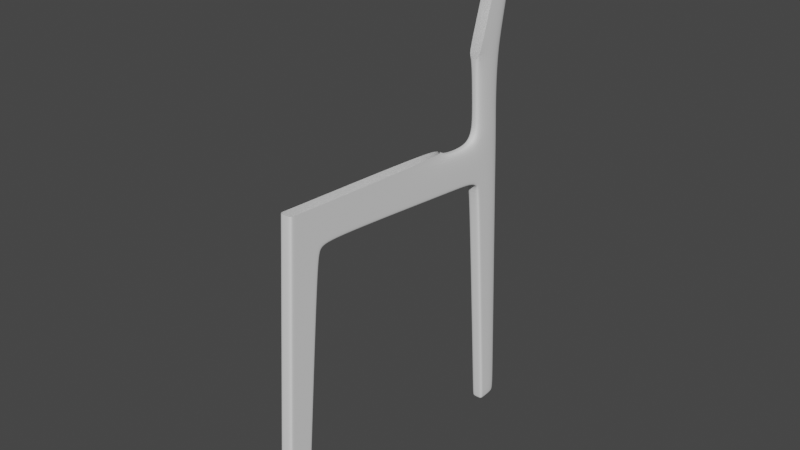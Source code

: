 # Source: chair.blend  (saved by Blender 3.6.11; exported with 4.5.12 LTS)
import bpy
from mathutils import Matrix  # noqa: F401  (used for matrix-valued properties, if any)

bpy.ops.wm.read_factory_settings(use_empty=True)
scene = bpy.context.scene
scene.name = 'Scene'

# ---- collections
col_collection = bpy.data.collections.new('Collection'); scene.collection.children.link(col_collection)

# ---- world
world_world = bpy.data.worlds.new('World'); scene.world = world_world
world_world.use_nodes = True; world_world.node_tree.nodes.clear()
_N = world_world.node_tree.nodes; _L = world_world.node_tree.links
n0 = _N.new('ShaderNodeOutputWorld'); n0.name = 'World Output'; n0.location = (300, 300)
n1 = _N.new('ShaderNodeBackground'); n1.name = 'Background'; n1.location = (10, 300)
n1.inputs[0].default_value = (0.05088, 0.05088, 0.05088, 1.0)
_L.new(n1.outputs[0], n0.inputs[0])
n0.is_active_output = True
world_world.color = (0.05088, 0.05088, 0.05088)
world_world.use_sun_shadow = False
world_world.sun_shadow_jitter_overblur = 0.0

# ---- meshes
me_cube_001 = bpy.data.meshes.new('Cube.001')
me_cube_001.from_pydata([(1.182, -1.118, -1.118), (1.116, 0.5781, 26.57), (1.182, 0.9307, -1.118), (1.113, 3.166, 26.42), (1.116, 3.357, 23.09), (1.116, 0.412, 23.86), (1.116, 17.3, 25.64), (1.116, 17.88, 21.94), (1.116, 4.532, 23.33), (1.116, 4.808, 26.33), (1.12, 3.046, 22.24), (1.12, 0.3215, 22.39), (1.116, 17.91, 22.26), (1.116, 4.557, 23.6), (1.182, 0.7475, -1.118), (1.12, 2.802, 22.25), (1.116, 3.101, 23.4), (0.0, 0.9307, -1.118), (1.181, 0.7864, -0.6762), (0.0, -1.118, -1.118), (0.0, 0.5781, 26.57), (0.0, 0.412, 23.86), (0.0, 3.357, 23.09), (0.0, 17.3, 25.64), (0.0, 17.88, 21.94), (1.181, -1.091, -0.6736), (0.0, 4.532, 23.33), (0.0, 3.046, 22.24), (0.0, 0.3215, 22.39), (1.116, 20.88, 21.67), (0.0, 0.7475, -1.118), (1.12, 0.6328, 22.37), (1.182, -0.8837, -1.118), (1.116, 0.9028, 26.55), (1.116, 0.7494, 23.81), (1.181, 0.9707, -0.6765), (0.0, -0.8837, -1.118), (0.0, -1.091, -0.6736), (0.0, 0.9707, -0.6765), (1.181, -0.855, -0.674), (1.116, 4.758, 25.79), (1.116, 18.2, 25.09), (1.114, 3.153, 25.82), (1.116, 0.545, 26.03), (0.0, 18.2, 25.09), (0.0, 0.545, 26.03), (1.116, 0.8723, 26.01), (0.0, 21.67, 25.53), (1.116, 21.77, 21.26), (1.116, 22.04, 21.44), (1.116, 21.67, 25.53), (-3.428e-16, 21.77, 21.26), (1.116, 20.92, 21.99), (0.0, 20.88, 21.67), (1.116, 20.77, 24.95), (0.0, 20.77, 24.95), (1.116, 22.01, 20.63), (0.0, 22.01, 20.63), (1.116, 22.32, 20.71), (1.116, 23.6, -0.5666), (0.0, 21.63, 29.62), (0.0, 21.82, 26.75), (0.0, 21.47, 32.05), (1.116, 24.54, 25.55), (1.116, 24.72, 20.93), (1.116, 24.7, 21.86), (0.0, 24.7, 21.86), (0.0, 24.54, 25.55), (0.0, 24.72, 20.93), (0.0, 23.6, -0.5666), (1.116, 23.92, -0.5666), (1.071, 21.82, 26.75), (1.116, 25.67, -0.5666), (0.0, 25.67, -0.5666), (0.0, 23.6, -1.096), (1.116, 23.6, -1.096), (1.116, 23.92, -1.096), (0.0, 23.92, -1.096), (1.116, 25.67, -1.096), (0.0, 25.67, -1.096), (1.071, 24.46, 26.76), (0.0, 24.46, 26.76), (1.058, 24.35, 29.64), (1.058, 21.63, 29.62), (0.0, 24.35, 29.64), (0.0, 24.65, 33.57), (1.071, 21.47, 32.05), (1.071, 24.45, 31.79), (0.0, 24.45, 31.79), (1.071, 24.5, 41.64), (1.071, 26.25, 41.26), (-3.768e-06, 26.25, 41.26), (1.071, 24.65, 33.57), (1.071, 22.07, 33.94), (0.0, 25.02, 43.37), (1.071, 25.02, 43.37), (1.071, 25.93, 42.64), (0.0, 25.93, 42.64)], [], [(46, 33, 1, 43), (36, 32, 0, 19), (31, 34, 5, 11), (27, 22, 4, 10), (44, 23, 6, 41), (32, 39, 25, 0), (13, 8, 7, 12), (16, 4, 8, 13), (2, 35, 18, 14), (38, 27, 10, 35), (39, 31, 11, 25), (42, 16, 13, 40), (40, 13, 12, 41), (56, 57, 69, 59), (35, 10, 15, 18), (10, 4, 16, 15), (17, 2, 14, 30), (25, 11, 28, 37), (4, 22, 26, 8), (8, 26, 24, 7), (11, 5, 21, 28), (0, 25, 37, 19), (43, 1, 20, 45), (14, 18, 39, 32), (18, 15, 31, 39), (15, 16, 34, 31), (30, 14, 32, 36), (42, 3, 33, 46), (17, 38, 35, 2), (16, 42, 46, 34), (5, 43, 45, 21), (9, 40, 41, 6), (3, 42, 40, 9), (49, 48, 56, 58), (34, 46, 43, 5), (41, 12, 52, 54), (7, 24, 53, 29), (12, 7, 29, 52), (44, 41, 54, 55), (58, 56, 59, 70), (29, 53, 51, 48), (52, 29, 48, 49), (55, 54, 50, 47), (54, 52, 49, 50), (64, 58, 70, 72), (49, 58, 64, 65), (50, 49, 65, 63), (47, 50, 71, 61), (68, 64, 72, 73), (48, 51, 57, 56), (66, 65, 64, 68), (66, 67, 63, 65), (70, 59, 75, 76), (72, 70, 76, 78), (73, 72, 78, 79), (59, 69, 74, 75), (74, 77, 76, 75), (76, 77, 79, 78), (61, 71, 83, 60), (71, 80, 82, 83), (63, 67, 81, 80), (50, 63, 80, 71), (60, 83, 86, 62), (80, 81, 84, 82), (93, 92, 90, 89), (92, 85, 91, 90), (83, 82, 87, 86), (82, 84, 88, 87), (89, 90, 96, 95), (90, 91, 97, 96), (87, 88, 85, 92), (86, 87, 92, 93), (94, 95, 96, 97)])
_uv = me_cube_001.uv_layers.new(name='UVMap')
_uv.uv.foreach_set('vector', [0.6201, 0.7207, 0.625, 0.7207, 0.625, 0.75, 0.6201, 0.75, 0.25, 0.7214, 0.375, 0.7214, 0.375, 0.75, 0.25, 0.75, 0.5872, 0.7214, 0.6005, 0.7206, 0.6005, 0.75, 0.5872, 0.75, 0.5872, 0.375, 0.5984, 0.375, 0.5984, 0.5, 0.5872, 0.5, 0.6202, 0.375, 0.625, 0.375, 0.625, 0.5, 0.6202, 0.5, 0.375, 0.7214, 0.379, 0.7214, 0.379, 0.75, 0.375, 0.75, 0.6008, 0.5, 0.5984, 0.5, 0.5984, 0.5, 0.6008, 0.5, 0.6, 0.5158, 0.5984, 0.5, 0.5984, 0.5, 0.6008, 0.5, 0.375, 0.5, 0.379, 0.5, 0.379, 0.5224, 0.375, 0.5224, 0.379, 0.375, 0.5872, 0.375, 0.5872, 0.5, 0.379, 0.5, 0.379, 0.7214, 0.5872, 0.7214, 0.5872, 0.75, 0.379, 0.75, 0.62, 0.5167, 0.6, 0.5158, 0.6008, 0.5, 0.6202, 0.5, 0.6202, 0.5, 0.6008, 0.5, 0.6008, 0.5, 0.6202, 0.5, 0.5984, 0.5, 0.5984, 0.375, 0.5984, 0.375, 0.5984, 0.5, 0.379, 0.5, 0.5872, 0.5, 0.5872, 0.5224, 0.379, 0.5224, 0.5872, 0.5, 0.5984, 0.5, 0.6, 0.5158, 0.5872, 0.5224, 0.25, 0.5, 0.375, 0.5, 0.375, 0.5224, 0.25, 0.5224, 0.379, 0.75, 0.5872, 0.75, 0.5872, 0.875, 0.379, 0.875, 0.5984, 0.5, 0.5984, 0.375, 0.5984, 0.375, 0.5984, 0.5, 0.5984, 0.5, 0.5984, 0.375, 0.5984, 0.375, 0.5984, 0.5, 0.5872, 0.75, 0.6005, 0.75, 0.6005, 0.875, 0.5872, 0.875, 0.375, 0.75, 0.379, 0.75, 0.379, 0.875, 0.375, 0.875, 0.6201, 0.75, 0.625, 0.75, 0.625, 0.875, 0.6201, 0.875, 0.375, 0.5224, 0.379, 0.5224, 0.379, 0.7214, 0.375, 0.7214, 0.379, 0.5224, 0.5872, 0.5224, 0.5872, 0.7214, 0.379, 0.7214, 0.5872, 0.5224, 0.6, 0.5158, 0.6005, 0.7206, 0.5872, 0.7214, 0.25, 0.5224, 0.375, 0.5224, 0.375, 0.7214, 0.25, 0.7214, 0.62, 0.5167, 0.625, 0.5169, 0.625, 0.7207, 0.6201, 0.7207, 0.375, 0.375, 0.379, 0.375, 0.379, 0.5, 0.375, 0.5, 0.6, 0.5158, 0.62, 0.5167, 0.6201, 0.7207, 0.6005, 0.7206, 0.6005, 0.75, 0.6201, 0.75, 0.6201, 0.875, 0.6005, 0.875, 0.625, 0.5, 0.6202, 0.5, 0.6202, 0.5, 0.625, 0.5, 0.625, 0.5169, 0.62, 0.5167, 0.6202, 0.5, 0.625, 0.5, 0.6008, 0.5, 0.5984, 0.5, 0.5984, 0.5, 0.6008, 0.5, 0.6005, 0.7206, 0.6201, 0.7207, 0.6201, 0.75, 0.6005, 0.75, 0.6202, 0.5, 0.6008, 0.5, 0.6008, 0.5, 0.6202, 0.5, 0.5984, 0.5, 0.5984, 0.375, 0.5984, 0.375, 0.5984, 0.5, 0.6008, 0.5, 0.5984, 0.5, 0.5984, 0.5, 0.6008, 0.5, 0.6202, 0.375, 0.6202, 0.5, 0.6202, 0.5, 0.6202, 0.375, 0.6008, 0.5, 0.5984, 0.5, 0.5984, 0.5, 0.6008, 0.5, 0.5984, 0.5, 0.5984, 0.375, 0.5984, 0.375, 0.5984, 0.5, 0.6008, 0.5, 0.5984, 0.5, 0.5984, 0.5, 0.6008, 0.5, 0.6202, 0.375, 0.6202, 0.5, 0.6202, 0.5, 0.6202, 0.375, 0.6202, 0.5, 0.6008, 0.5, 0.6008, 0.5, 0.6202, 0.5, 0.6008, 0.5, 0.6008, 0.5, 0.6008, 0.5, 0.6008, 0.5, 0.6008, 0.5, 0.6008, 0.5, 0.6008, 0.5, 0.6008, 0.5, 0.6202, 0.5, 0.6008, 0.5, 0.6008, 0.5, 0.6202, 0.5, 0.6202, 0.375, 0.6202, 0.5, 0.6202, 0.5, 0.6202, 0.375, 0.6008, 0.375, 0.6008, 0.5, 0.6008, 0.5, 0.6008, 0.375, 0.5984, 0.5, 0.5984, 0.375, 0.5984, 0.375, 0.5984, 0.5, 0.6008, 0.375, 0.6008, 0.5, 0.6008, 0.5, 0.6008, 0.375, 0.6008, 0.375, 0.6202, 0.375, 0.6202, 0.5, 0.6008, 0.5, 0.6008, 0.5, 0.5984, 0.5, 0.5984, 0.5, 0.6008, 0.5, 0.6008, 0.5, 0.6008, 0.5, 0.6008, 0.5, 0.6008, 0.5, 0.6008, 0.375, 0.6008, 0.5, 0.6008, 0.5, 0.6008, 0.375, 0.5984, 0.5, 0.5984, 0.375, 0.5984, 0.375, 0.5984, 0.5, 0.5984, 0.375, 0.6008, 0.375, 0.6008, 0.5, 0.5984, 0.5, 0.6008, 0.5, 0.6008, 0.375, 0.6008, 0.375, 0.6008, 0.5, 0.6202, 0.375, 0.6202, 0.5, 0.6202, 0.5, 0.6202, 0.375, 0.6202, 0.5, 0.6202, 0.5, 0.6202, 0.5, 0.6202, 0.5, 0.6202, 0.5, 0.6202, 0.375, 0.6202, 0.375, 0.6202, 0.5, 0.6202, 0.5, 0.6202, 0.5, 0.6202, 0.5, 0.6202, 0.5, 0.6202, 0.375, 0.6202, 0.5, 0.6202, 0.5, 0.6202, 0.375, 0.6202, 0.5, 0.6202, 0.375, 0.6202, 0.375, 0.6202, 0.5, 0.6202, 0.5, 0.6202, 0.5, 0.6202, 0.5, 0.6202, 0.5, 0.6202, 0.5, 0.6202, 0.375, 0.6202, 0.375, 0.6202, 0.5, 0.6202, 0.5, 0.6202, 0.5, 0.6202, 0.5, 0.6202, 0.5, 0.6202, 0.5, 0.6202, 0.375, 0.6202, 0.375, 0.6202, 0.5, 0.6202, 0.5, 0.6202, 0.5, 0.6202, 0.5, 0.6202, 0.5, 0.6202, 0.5, 0.6202, 0.375, 0.6202, 0.375, 0.6202, 0.5, 0.6202, 0.5, 0.6202, 0.375, 0.6202, 0.375, 0.6202, 0.5, 0.6202, 0.5, 0.6202, 0.5, 0.6202, 0.5, 0.6202, 0.5, 0.6202, 0.375, 0.6202, 0.5, 0.6202, 0.5, 0.6202, 0.375])
me_cube_001.update()

# ---- objects
ob_empty = bpy.data.objects.new('Empty', None)
ob_empty_001 = bpy.data.objects.new('Empty.001', None)
ob_empty_002 = bpy.data.objects.new('Empty.002', None)
ob_cube = bpy.data.objects.new('Cube', me_cube_001)

# ---- transforms, parenting, visibility, modifiers, constraints
ob_empty.location = (0.0, 0.0, 0.0)
ob_empty.empty_display_type = 'IMAGE'
ob_empty.empty_display_size = 5.0
ob_empty.use_empty_image_alpha = True
ob_empty.color = (1.0, 1.0, 1.0, 0.5)
ob_empty_001.location = (0.0, 2.473, 2.033)
ob_empty_001.rotation_euler = (1.571, -0.0, -0.0)
ob_empty_001.empty_display_type = 'IMAGE'
ob_empty_001.empty_display_size = 5.0
ob_empty_001.use_empty_image_alpha = True
ob_empty_001.color = (1.0, 1.0, 1.0, 0.5)
ob_empty_002.location = (-2.506, 0.0, 2.034)
ob_empty_002.rotation_euler = (1.571, -0.0, 1.571)
ob_empty_002.empty_display_type = 'IMAGE'
ob_empty_002.empty_display_size = 5.0
ob_empty_002.use_empty_image_alpha = True
ob_empty_002.color = (1.0, 1.0, 1.0, 0.5)
ob_cube.location = (1.267, -1.066, 0.09444)
ob_cube.scale = (0.03969, 0.08452, 0.08452)
_m = ob_cube.modifiers.new('Mirror', 'MIRROR')
_m.use_clip = True
_m = ob_cube.modifiers.new('Subdivision', 'SUBSURF')
_m.levels = 3
_m.render_levels = 3

# ---- collection membership
col_collection.objects.link(ob_empty)
col_collection.objects.link(ob_empty_001)
col_collection.objects.link(ob_empty_002)
col_collection.objects.link(ob_cube)

# ---- scene / render settings (as saved in the file)
scene.frame_start = 1; scene.frame_end = 250; scene.frame_set(0)
scene.render.engine = 'BLENDER_EEVEE_NEXT'
scene.cycles.sampling_pattern = 'TABULATED_SOBOL'
scene.view_settings.view_transform = 'Filmic'
bpy.context.view_layer.update()

# ---- added for rendering (the .blend has no active camera and no usable light): camera, sun
cam_auto = bpy.data.cameras.new('AutoCamera')
cam_auto.lens = 50.0
cam_auto.sensor_width = 36.0
cam_auto.clip_end = 1000.0
ob_auto_camera = bpy.data.objects.new('AutoCamera', cam_auto)
scene.collection.objects.link(ob_auto_camera)
ob_auto_camera.location = (5.35228, -4.90636, 5.14846)
ob_auto_camera.rotation_euler = (1.09748, -7.21219e-08, 0.694738)
scene.camera = ob_auto_camera
light_auto_sun = bpy.data.lights.new('AutoSun', 'SUN')
light_auto_sun.energy = 3.0
light_auto_sun.angle = 0.0523599
ob_auto_sun = bpy.data.objects.new('AutoSun', light_auto_sun)
scene.collection.objects.link(ob_auto_sun)
ob_auto_sun.rotation_euler = (0.872665, 0.174533, 0.523599)
bpy.context.view_layer.update()
